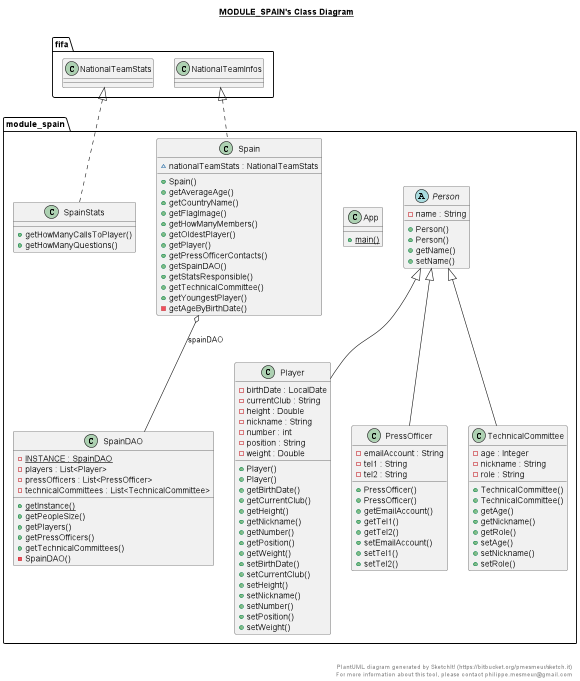

The diagram above was rendered by PlantUML. Its source (embedded in the PNG):
@startuml

title __MODULE_SPAIN's Class Diagram__\n

  namespace module_spain {
    class module_spain.App {
        {static} + main()
    }
  }
  

  namespace module_spain {
    abstract class module_spain.Person {
        - name : String
        + Person()
        + Person()
        + getName()
        + setName()
    }
  }
  

  namespace module_spain {
    class module_spain.Player {
        - birthDate : LocalDate
        - currentClub : String
        - height : Double
        - nickname : String
        - number : int
        - position : String
        - weight : Double
        + Player()
        + Player()
        + getBirthDate()
        + getCurrentClub()
        + getHeight()
        + getNickname()
        + getNumber()
        + getPosition()
        + getWeight()
        + setBirthDate()
        + setCurrentClub()
        + setHeight()
        + setNickname()
        + setNumber()
        + setPosition()
        + setWeight()
    }
  }
  

  namespace module_spain {
    class module_spain.PressOfficer {
        - emailAccount : String
        - tel1 : String
        - tel2 : String
        + PressOfficer()
        + PressOfficer()
        + getEmailAccount()
        + getTel1()
        + getTel2()
        + setEmailAccount()
        + setTel1()
        + setTel2()
    }
  }
  

  namespace module_spain {
    class module_spain.Spain {
        ~ nationalTeamStats : NationalTeamStats
        + Spain()
        + getAverageAge()
        + getCountryName()
        + getFlagImage()
        + getHowManyMembers()
        + getOldestPlayer()
        + getPlayer()
        + getPressOfficerContacts()
        + getSpainDAO()
        + getStatsResponsible()
        + getTechnicalCommittee()
        + getYoungestPlayer()
        - getAgeByBirthDate()
    }
  }
  

  namespace module_spain {
    class module_spain.SpainDAO {
        {static} - INSTANCE : SpainDAO
        - players : List<Player>
        - pressOfficers : List<PressOfficer>
        - technicalCommittees : List<TechnicalCommittee>
        {static} + getInstance()
        + getPeopleSize()
        + getPlayers()
        + getPressOfficers()
        + getTechnicalCommittees()
        - SpainDAO()
    }
  }
  

  namespace module_spain {
    class module_spain.SpainStats {
        + getHowManyCallsToPlayer()
        + getHowManyQuestions()
    }
  }
  

  namespace module_spain {
    class module_spain.TechnicalCommittee {
        - age : Integer
        - nickname : String
        - role : String
        + TechnicalCommittee()
        + TechnicalCommittee()
        + getAge()
        + getNickname()
        + getRole()
        + setAge()
        + setNickname()
        + setRole()
    }
  }
  

  module_spain.Player -up-|> module_spain.Person
  module_spain.PressOfficer -up-|> module_spain.Person
  module_spain.Spain .up.|> fifa.NationalTeamInfos
  module_spain.Spain o-- module_spain.SpainDAO : spainDAO
  module_spain.SpainStats .up.|> fifa.NationalTeamStats
  module_spain.TechnicalCommittee -up-|> module_spain.Person


right footer


PlantUML diagram generated by SketchIt! (https://bitbucket.org/pmesmeur/sketch.it)
For more information about this tool, please contact philippe.mesmeur@gmail.com
endfooter

@enduml